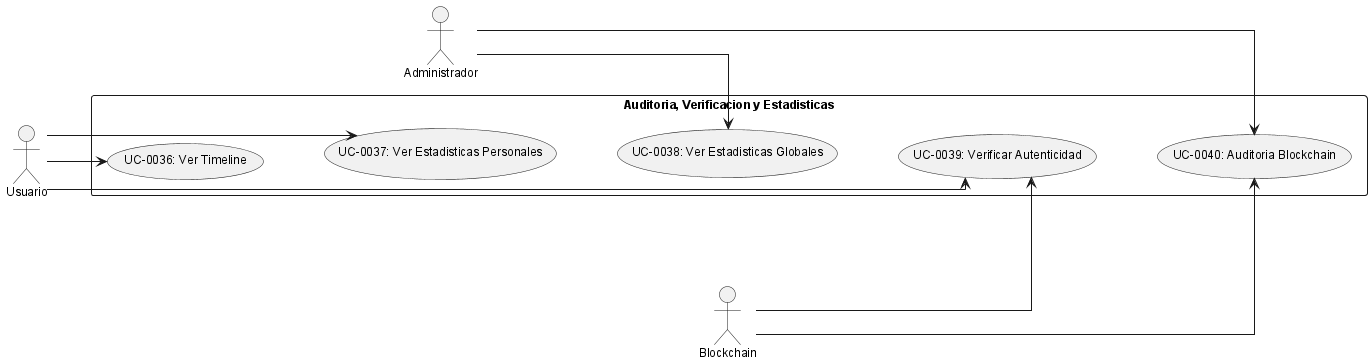

The diagram above was rendered by PlantUML. Its source (embedded in the PNG):
@startuml
!include _structure-style.puml
left to right direction

actor "Usuario" as USER
actor "Administrador" as ADMIN
actor "Blockchain" as SC

rectangle "Auditoria, Verificacion y Estadisticas" {
  usecase "UC-0036: Ver Timeline" as UC44
  usecase "UC-0037: Ver Estadisticas Personales" as UC45
  usecase "UC-0038: Ver Estadisticas Globales" as UC46
  usecase "UC-0039: Verificar Autenticidad" as UC47
  usecase "UC-0040: Auditoria Blockchain" as UC48
}

UC44 -[hidden]down-> UC45
UC45 -[hidden]down-> UC46
UC46 -[hidden]down-> UC47
UC47 -[hidden]down-> UC48

USER --> UC44
USER --> UC45
USER --> UC47
ADMIN --> UC46
ADMIN --> UC48

SC --> UC47
SC --> UC48
@enduml